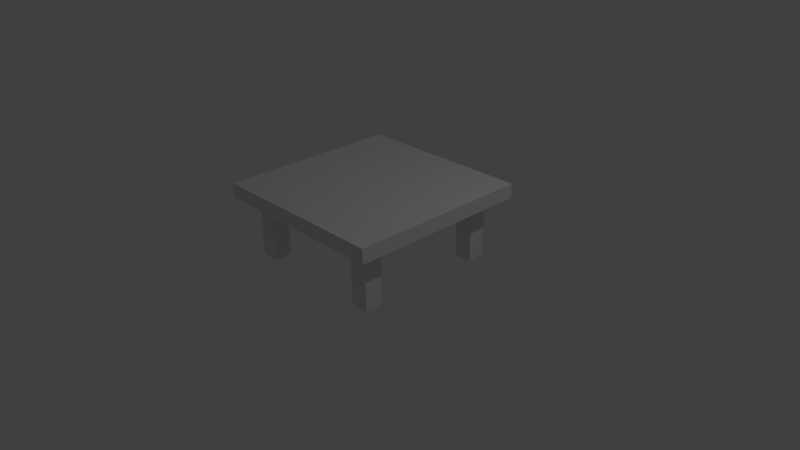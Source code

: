 # Source: WineTable.blend  (saved by Blender 2.77.0; exported with 4.5.12 LTS)
import bpy
from mathutils import Matrix  # noqa: F401  (used for matrix-valued properties, if any)

bpy.ops.wm.read_factory_settings(use_empty=True)
scene = bpy.context.scene
scene.name = 'Scene'

# ---- collections
col_collection_1 = bpy.data.collections.new('Collection 1'); scene.collection.children.link(col_collection_1)

# ---- world
world_world = bpy.data.worlds.new('World'); scene.world = world_world
world_world.color = (0.05088, 0.05088, 0.05088)
world_world.use_sun_shadow = False
world_world.sun_shadow_jitter_overblur = 0.0
world_world.cycles.sampling_method = 'MANUAL'

# ---- cameras
cam_camera = bpy.data.cameras.new('Camera')
cam_camera.clip_end = 100.0
cam_camera.lens = 35.0
cam_camera.sensor_width = 32.0
cam_camera.sensor_height = 18.0
cam_camera.ortho_scale = 7.314
cam_camera.dof.focus_distance = 0.0
cam_camera.dof.aperture_fstop = 128.0

# ---- lights
light_lamp = bpy.data.lights.new('Lamp', 'POINT')
light_lamp.transmission_factor = 0.0
light_lamp.cutoff_distance = 30.0
light_lamp.energy = 100.0
light_lamp.shadow_buffer_clip_start = 1.001
light_lamp.shadow_soft_size = 0.1
light_lamp.shadow_maximum_resolution = 0.006
light_lamp.use_absolute_resolution = True

# ---- meshes
me_plane_005 = bpy.data.meshes.new('Plane.005')
me_plane_005.from_pydata([(-1.0, -1.0, 0.0), (1.0, -1.0, 0.0), (-1.0, 1.0, 0.0), (1.0, 1.0, 0.0), (-1.0, -1.0, 0.1583), (1.0, -1.0, 0.1583), (-1.0, 1.0, 0.1583), (1.0, 1.0, 0.1583)], [], [(0, 2, 3, 1), (4, 5, 7, 6), (1, 3, 7, 5), (2, 0, 4, 6), (3, 2, 6, 7), (0, 1, 5, 4)])
me_plane_005.use_remesh_preserve_volume = False
me_plane_005.use_remesh_preserve_attributes = False
me_plane_005.use_mirror_vertex_groups = False
me_plane_005.update()
me_plane_004 = bpy.data.meshes.new('Plane.004')
me_plane_004.from_pydata([(-1.0, -1.0, 0.0), (1.0, -1.0, 0.0), (-1.0, 1.0, 0.0), (1.0, 1.0, 0.0), (-1.0, -1.0, 6.621), (1.0, -1.0, 6.621), (-1.0, 1.0, 6.621), (1.0, 1.0, 6.621)], [], [(0, 2, 3, 1), (4, 5, 7, 6), (1, 3, 7, 5), (2, 0, 4, 6), (3, 2, 6, 7), (0, 1, 5, 4)])
me_plane_004.use_remesh_preserve_volume = False
me_plane_004.use_remesh_preserve_attributes = False
me_plane_004.use_mirror_vertex_groups = False
me_plane_004.update()
me_plane_003 = bpy.data.meshes.new('Plane.003')
me_plane_003.from_pydata([(-1.0, -1.0, 0.0), (1.0, -1.0, 0.0), (-1.0, 1.0, 0.0), (1.0, 1.0, 0.0), (-1.0, -1.0, 6.621), (1.0, -1.0, 6.621), (-1.0, 1.0, 6.621), (1.0, 1.0, 6.621)], [], [(0, 2, 3, 1), (4, 5, 7, 6), (1, 3, 7, 5), (2, 0, 4, 6), (3, 2, 6, 7), (0, 1, 5, 4)])
me_plane_003.use_remesh_preserve_volume = False
me_plane_003.use_remesh_preserve_attributes = False
me_plane_003.use_mirror_vertex_groups = False
me_plane_003.update()
me_plane_002 = bpy.data.meshes.new('Plane.002')
me_plane_002.from_pydata([(-1.0, -1.0, 0.0), (1.0, -1.0, 0.0), (-1.0, 1.0, 0.0), (1.0, 1.0, 0.0), (-1.0, -1.0, 6.621), (1.0, -1.0, 6.621), (-1.0, 1.0, 6.621), (1.0, 1.0, 6.621)], [], [(0, 2, 3, 1), (4, 5, 7, 6), (1, 3, 7, 5), (2, 0, 4, 6), (3, 2, 6, 7), (0, 1, 5, 4)])
me_plane_002.use_remesh_preserve_volume = False
me_plane_002.use_remesh_preserve_attributes = False
me_plane_002.use_mirror_vertex_groups = False
me_plane_002.update()
me_plane = bpy.data.meshes.new('Plane')
me_plane.from_pydata([(-1.0, -1.0, 0.0), (1.0, -1.0, 0.0), (-1.0, 1.0, 0.0), (1.0, 1.0, 0.0), (-1.0, -1.0, 6.621), (1.0, -1.0, 6.621), (-1.0, 1.0, 6.621), (1.0, 1.0, 6.621)], [], [(0, 2, 3, 1), (4, 5, 7, 6), (1, 3, 7, 5), (2, 0, 4, 6), (3, 2, 6, 7), (0, 1, 5, 4)])
me_plane.use_remesh_preserve_volume = False
me_plane.use_remesh_preserve_attributes = False
me_plane.use_mirror_vertex_groups = False
me_plane.update()

# ---- objects
ob_plane_004 = bpy.data.objects.new('Plane.004', me_plane_005)
ob_plane_003 = bpy.data.objects.new('Plane.003', me_plane_004)
ob_plane_002 = bpy.data.objects.new('Plane.002', me_plane_003)
ob_plane_001 = bpy.data.objects.new('Plane.001', me_plane_002)
ob_plane = bpy.data.objects.new('Plane', me_plane)
ob_lamp = bpy.data.objects.new('Lamp', light_lamp)
ob_camera = bpy.data.objects.new('Camera', cam_camera)

# ---- transforms, parenting, visibility, modifiers, constraints
ob_plane_004.location = (0.0, 0.0, 0.7976)
ob_plane_004.scale = (1.219, 1.219, 1.219)
ob_plane_004.lineart.crease_threshold = 0.0
ob_plane_003.location = (-0.8711, -0.8747, 0.0)
ob_plane_003.scale = (0.1205, 0.1205, 0.1205)
ob_plane_003.lineart.crease_threshold = 0.0
ob_plane_002.location = (0.8667, -0.8747, 0.0)
ob_plane_002.scale = (0.1205, 0.1205, 0.1205)
ob_plane_002.lineart.crease_threshold = 0.0
ob_plane_001.location = (0.8667, 0.8632, 0.0)
ob_plane_001.scale = (0.1205, 0.1205, 0.1205)
ob_plane_001.lineart.crease_threshold = 0.0
ob_plane.location = (-0.8711, 0.8632, 0.0)
ob_plane.scale = (0.1205, 0.1205, 0.1205)
ob_plane.lineart.crease_threshold = 0.0
ob_lamp.location = (4.076, 1.005, 5.904)
ob_lamp.rotation_euler = (0.6503, 0.05522, 1.866)
ob_lamp.lock_rotations_4d = False
ob_lamp.empty_display_type = 'ARROWS'
ob_lamp.color = (0.0, 0.0, 0.0, 0.0)
ob_lamp.lineart.crease_threshold = 0.0
ob_camera.location = (7.481, -6.508, 5.344)
ob_camera.rotation_euler = (1.109, 0.01082, 0.8149)
ob_camera.lock_rotations_4d = False
ob_camera.empty_display_type = 'ARROWS'
ob_camera.color = (0.0, 0.0, 0.0, 0.0)
ob_camera.display_type = 'WIRE'
ob_camera.lineart.crease_threshold = 0.0

# ---- collection membership
col_collection_1.objects.link(ob_plane_004)
col_collection_1.objects.link(ob_plane_003)
col_collection_1.objects.link(ob_plane_002)
col_collection_1.objects.link(ob_plane_001)
col_collection_1.objects.link(ob_plane)
col_collection_1.objects.link(ob_lamp)
col_collection_1.objects.link(ob_camera)

# ---- scene / render settings (as saved in the file)
scene.camera = ob_camera
scene.frame_start = 1; scene.frame_end = 250; scene.frame_set(1)
scene.render.engine = 'BLENDER_EEVEE_NEXT'
scene.render.resolution_percentage = 50
scene.render.dither_intensity = 0.0
scene.cycles.use_denoising = False
scene.cycles.samples = 128
scene.cycles.sampling_pattern = 'TABULATED_SOBOL'
scene.cycles.light_sampling_threshold = 0.0
scene.cycles.use_adaptive_sampling = False
scene.cycles.use_light_tree = False
scene.cycles.blur_glossy = 0.0
scene.cycles.sample_clamp_indirect = 0.0
scene.view_settings.view_transform = 'Standard'
bpy.context.view_layer.update()

